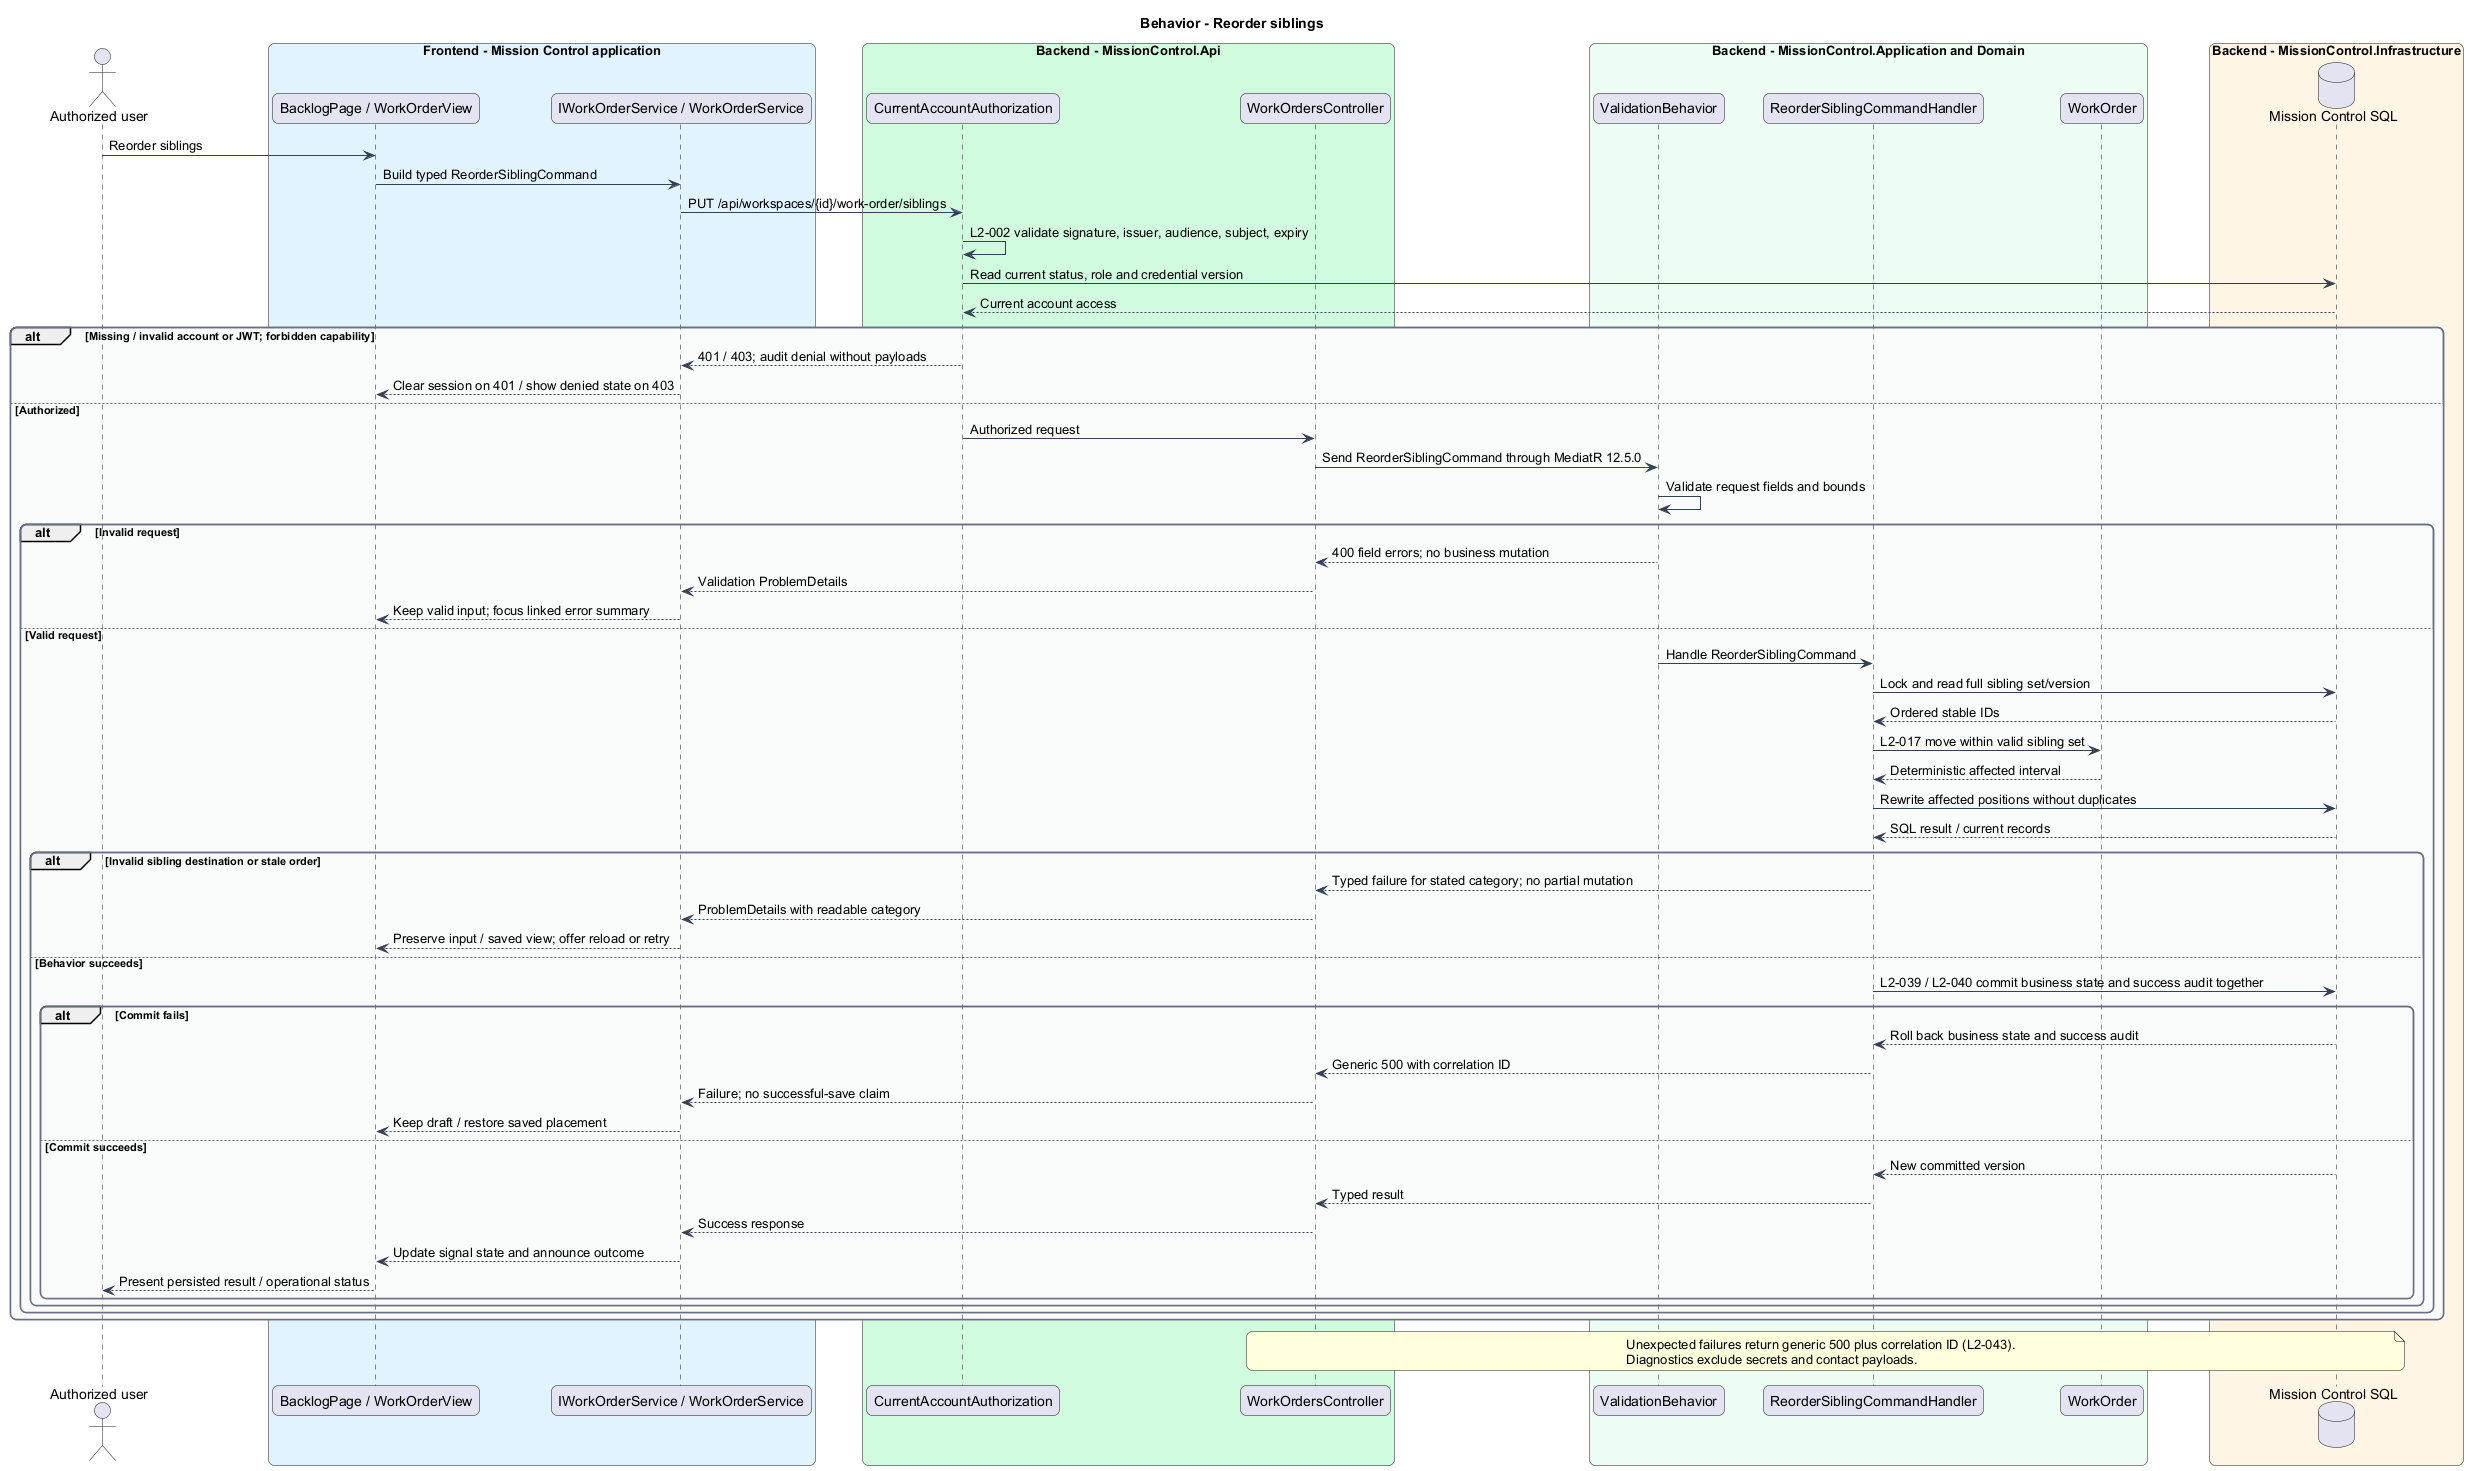

The diagram above was rendered by PlantUML. Its source (embedded in the PNG):
@startuml
skinparam backgroundColor #FFFFFF
skinparam shadowing false
skinparam roundcorner 12
skinparam defaultFontName Arial
skinparam ArrowColor #344054
skinparam rectangle {
  BorderColor #344054
  FontColor #101828
}
skinparam package {
  BorderColor #667085
  FontColor #101828
  BackgroundColor #F9FAFB
}
title Behavior - Reorder siblings
actor "Authorized user" as actor
box "Frontend - Mission Control application" #E0F2FE
  participant "BacklogPage / WorkOrderView" as page
  participant "IWorkOrderService / WorkOrderService" as client
end box
box "Backend - MissionControl.Api" #D1FADF
  participant "CurrentAccountAuthorization" as access
  participant "WorkOrdersController" as ctrl
end box
box "Backend - MissionControl.Application and Domain" #ECFDF3
  participant "ValidationBehavior" as validation
  participant "ReorderSiblingCommandHandler" as handler
  participant "WorkOrder" as entity
end box
box "Backend - MissionControl.Infrastructure" #FFF4E5
  database "Mission Control SQL" as db
end box
actor -> page : Reorder siblings
page -> client : Build typed ReorderSiblingCommand
client -> access : PUT /api/workspaces/{id}/work-order/siblings
access -> access : L2-002 validate signature, issuer, audience, subject, expiry
access -> db : Read current status, role and credential version
db --> access : Current account access
alt Missing / invalid account or JWT; forbidden capability
  access --> client : 401 / 403; audit denial without payloads
  client --> page : Clear session on 401 / show denied state on 403
else Authorized
  access -> ctrl : Authorized request
ctrl -> validation : Send ReorderSiblingCommand through MediatR 12.5.0
validation -> validation : Validate request fields and bounds
alt Invalid request
  validation --> ctrl : 400 field errors; no business mutation
  ctrl --> client : Validation ProblemDetails
  client --> page : Keep valid input; focus linked error summary
else Valid request
  validation -> handler : Handle ReorderSiblingCommand
  handler -> db : Lock and read full sibling set/version
  db --> handler : Ordered stable IDs
  handler -> entity : L2-017 move within valid sibling set
  entity --> handler : Deterministic affected interval
  handler -> db : Rewrite affected positions without duplicates
  db --> handler : SQL result / current records

  alt Invalid sibling destination or stale order
    handler --> ctrl : Typed failure for stated category; no partial mutation
    ctrl --> client : ProblemDetails with readable category
    client --> page : Preserve input / saved view; offer reload or retry
  else Behavior succeeds
    handler -> db : L2-039 / L2-040 commit business state and success audit together
    alt Commit fails
      db --> handler : Roll back business state and success audit
      handler --> ctrl : Generic 500 with correlation ID
      ctrl --> client : Failure; no successful-save claim
      client --> page : Keep draft / restore saved placement
    else Commit succeeds
      db --> handler : New committed version
    handler --> ctrl : Typed result
    ctrl --> client : Success response
    client --> page : Update signal state and announce outcome
    page --> actor : Present persisted result / operational status
    end
  end
end
end
note over ctrl, db
Unexpected failures return generic 500 plus correlation ID (L2-043).
Diagnostics exclude secrets and contact payloads.
end note
@enduml